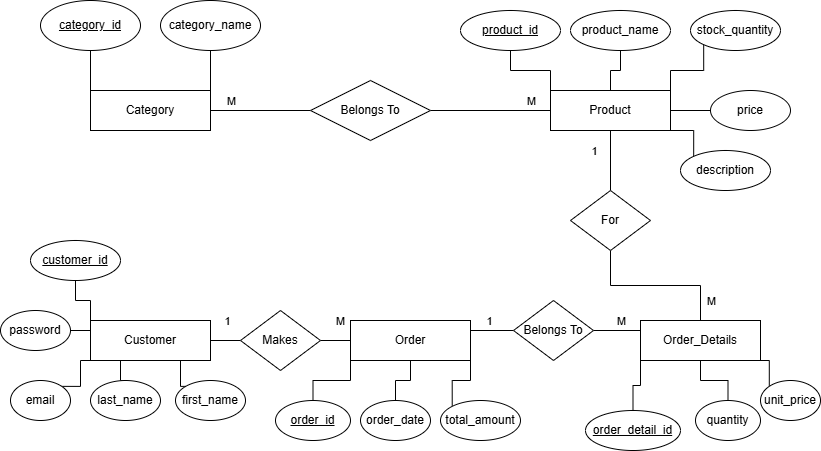

The diagram above was exported from draw.io. Its source (the exported page's mxGraphModel, read from the mxfile embedded in the PNG):
<mxGraphModel dx="786" dy="425" grid="1" gridSize="10" guides="1" tooltips="1" connect="1" arrows="1" fold="1" page="1" pageScale="1" pageWidth="850" pageHeight="1100" math="0" shadow="0" extFonts="Permanent Marker^https://fonts.googleapis.com/css?family=Permanent+Marker">
  <root>
    <mxCell id="0" />
    <mxCell id="1" parent="0" />
    <mxCell id="11lrz3-oYjRV5DSneItg-4" style="edgeStyle=orthogonalEdgeStyle;rounded=0;orthogonalLoop=1;jettySize=auto;html=1;exitX=0;exitY=0;exitDx=0;exitDy=0;entryX=0.5;entryY=1;entryDx=0;entryDy=0;endArrow=none;startFill=0;" parent="1" source="11lrz3-oYjRV5DSneItg-1" target="11lrz3-oYjRV5DSneItg-2" edge="1">
      <mxGeometry relative="1" as="geometry" />
    </mxCell>
    <mxCell id="11lrz3-oYjRV5DSneItg-5" style="edgeStyle=orthogonalEdgeStyle;rounded=0;orthogonalLoop=1;jettySize=auto;html=1;exitX=1;exitY=0;exitDx=0;exitDy=0;entryX=0.5;entryY=1;entryDx=0;entryDy=0;endArrow=none;startFill=0;" parent="1" source="11lrz3-oYjRV5DSneItg-1" target="11lrz3-oYjRV5DSneItg-3" edge="1">
      <mxGeometry relative="1" as="geometry" />
    </mxCell>
    <mxCell id="11lrz3-oYjRV5DSneItg-22" style="edgeStyle=orthogonalEdgeStyle;rounded=0;orthogonalLoop=1;jettySize=auto;html=1;exitX=1;exitY=0.5;exitDx=0;exitDy=0;entryX=0;entryY=0.5;entryDx=0;entryDy=0;endArrow=none;startFill=0;" parent="1" source="11lrz3-oYjRV5DSneItg-1" target="11lrz3-oYjRV5DSneItg-21" edge="1">
      <mxGeometry relative="1" as="geometry" />
    </mxCell>
    <mxCell id="11lrz3-oYjRV5DSneItg-24" value="M" style="edgeLabel;html=1;align=center;verticalAlign=middle;resizable=0;points=[];" parent="11lrz3-oYjRV5DSneItg-22" vertex="1" connectable="0">
      <mxGeometry x="-0.4" y="-3" relative="1" as="geometry">
        <mxPoint x="-10" y="-13" as="offset" />
      </mxGeometry>
    </mxCell>
    <mxCell id="11lrz3-oYjRV5DSneItg-1" value="Category" style="rounded=0;whiteSpace=wrap;html=1;" parent="1" vertex="1">
      <mxGeometry x="110" y="120" width="120" height="40" as="geometry" />
    </mxCell>
    <mxCell id="11lrz3-oYjRV5DSneItg-2" value="&lt;u&gt;category_id&lt;/u&gt;" style="ellipse;whiteSpace=wrap;html=1;" parent="1" vertex="1">
      <mxGeometry x="60" y="30" width="100" height="50" as="geometry" />
    </mxCell>
    <mxCell id="11lrz3-oYjRV5DSneItg-3" value="category_name" style="ellipse;whiteSpace=wrap;html=1;" parent="1" vertex="1">
      <mxGeometry x="180" y="30" width="100" height="50" as="geometry" />
    </mxCell>
    <mxCell id="11lrz3-oYjRV5DSneItg-13" style="edgeStyle=orthogonalEdgeStyle;rounded=0;orthogonalLoop=1;jettySize=auto;html=1;exitX=0;exitY=0;exitDx=0;exitDy=0;endArrow=none;startFill=0;" parent="1" source="11lrz3-oYjRV5DSneItg-6" target="11lrz3-oYjRV5DSneItg-8" edge="1">
      <mxGeometry relative="1" as="geometry" />
    </mxCell>
    <mxCell id="11lrz3-oYjRV5DSneItg-14" style="edgeStyle=orthogonalEdgeStyle;rounded=0;orthogonalLoop=1;jettySize=auto;html=1;exitX=0.5;exitY=0;exitDx=0;exitDy=0;entryX=0.5;entryY=1;entryDx=0;entryDy=0;endArrow=none;startFill=0;" parent="1" source="11lrz3-oYjRV5DSneItg-6" target="11lrz3-oYjRV5DSneItg-9" edge="1">
      <mxGeometry relative="1" as="geometry" />
    </mxCell>
    <mxCell id="11lrz3-oYjRV5DSneItg-17" style="edgeStyle=orthogonalEdgeStyle;rounded=0;orthogonalLoop=1;jettySize=auto;html=1;exitX=1;exitY=0.5;exitDx=0;exitDy=0;entryX=0;entryY=0.5;entryDx=0;entryDy=0;endArrow=none;startFill=0;" parent="1" source="11lrz3-oYjRV5DSneItg-6" target="11lrz3-oYjRV5DSneItg-11" edge="1">
      <mxGeometry relative="1" as="geometry" />
    </mxCell>
    <mxCell id="11lrz3-oYjRV5DSneItg-19" style="edgeStyle=orthogonalEdgeStyle;rounded=0;orthogonalLoop=1;jettySize=auto;html=1;exitX=1;exitY=1;exitDx=0;exitDy=0;entryX=0;entryY=0;entryDx=0;entryDy=0;endArrow=none;startFill=0;" parent="1" source="11lrz3-oYjRV5DSneItg-6" target="11lrz3-oYjRV5DSneItg-10" edge="1">
      <mxGeometry relative="1" as="geometry" />
    </mxCell>
    <mxCell id="11lrz3-oYjRV5DSneItg-20" style="edgeStyle=orthogonalEdgeStyle;rounded=0;orthogonalLoop=1;jettySize=auto;html=1;exitX=1;exitY=0;exitDx=0;exitDy=0;entryX=0;entryY=1;entryDx=0;entryDy=0;endArrow=none;startFill=0;" parent="1" source="11lrz3-oYjRV5DSneItg-6" target="11lrz3-oYjRV5DSneItg-12" edge="1">
      <mxGeometry relative="1" as="geometry" />
    </mxCell>
    <mxCell id="O0zAD-FM10MC8zKZue4K-17" style="edgeStyle=orthogonalEdgeStyle;rounded=0;orthogonalLoop=1;jettySize=auto;html=1;exitX=0.5;exitY=1;exitDx=0;exitDy=0;entryX=0.5;entryY=0;entryDx=0;entryDy=0;endArrow=none;startFill=0;" parent="1" source="11lrz3-oYjRV5DSneItg-6" target="O0zAD-FM10MC8zKZue4K-15" edge="1">
      <mxGeometry relative="1" as="geometry" />
    </mxCell>
    <mxCell id="O0zAD-FM10MC8zKZue4K-19" value="1" style="edgeLabel;html=1;align=center;verticalAlign=middle;resizable=0;points=[];" parent="O0zAD-FM10MC8zKZue4K-17" connectable="0" vertex="1">
      <mxGeometry x="0.1111" y="4" relative="1" as="geometry">
        <mxPoint x="-21" y="-13" as="offset" />
      </mxGeometry>
    </mxCell>
    <mxCell id="11lrz3-oYjRV5DSneItg-6" value="Product" style="rounded=0;whiteSpace=wrap;html=1;" parent="1" vertex="1">
      <mxGeometry x="570" y="120" width="120" height="40" as="geometry" />
    </mxCell>
    <mxCell id="11lrz3-oYjRV5DSneItg-8" value="product_id" style="ellipse;whiteSpace=wrap;html=1;align=center;fontStyle=4;" parent="1" vertex="1">
      <mxGeometry x="480" y="40" width="100" height="40" as="geometry" />
    </mxCell>
    <mxCell id="11lrz3-oYjRV5DSneItg-9" value="product_name" style="ellipse;whiteSpace=wrap;html=1;align=center;" parent="1" vertex="1">
      <mxGeometry x="590" y="40" width="100" height="40" as="geometry" />
    </mxCell>
    <mxCell id="11lrz3-oYjRV5DSneItg-10" value="description" style="ellipse;whiteSpace=wrap;html=1;align=center;" parent="1" vertex="1">
      <mxGeometry x="700" y="180" width="90" height="40" as="geometry" />
    </mxCell>
    <mxCell id="11lrz3-oYjRV5DSneItg-11" value="price" style="ellipse;whiteSpace=wrap;html=1;align=center;" parent="1" vertex="1">
      <mxGeometry x="730" y="120" width="80" height="40" as="geometry" />
    </mxCell>
    <mxCell id="11lrz3-oYjRV5DSneItg-12" value="stock_quantity" style="ellipse;whiteSpace=wrap;html=1;align=center;" parent="1" vertex="1">
      <mxGeometry x="710" y="40" width="90" height="40" as="geometry" />
    </mxCell>
    <mxCell id="11lrz3-oYjRV5DSneItg-23" style="edgeStyle=orthogonalEdgeStyle;rounded=0;orthogonalLoop=1;jettySize=auto;html=1;exitX=1;exitY=0.5;exitDx=0;exitDy=0;entryX=0;entryY=0.5;entryDx=0;entryDy=0;endArrow=none;startFill=0;" parent="1" source="11lrz3-oYjRV5DSneItg-21" target="11lrz3-oYjRV5DSneItg-6" edge="1">
      <mxGeometry relative="1" as="geometry" />
    </mxCell>
    <mxCell id="11lrz3-oYjRV5DSneItg-25" value="M" style="edgeLabel;html=1;align=center;verticalAlign=middle;resizable=0;points=[];" parent="11lrz3-oYjRV5DSneItg-23" vertex="1" connectable="0">
      <mxGeometry x="0.3333" relative="1" as="geometry">
        <mxPoint x="20" y="-10" as="offset" />
      </mxGeometry>
    </mxCell>
    <mxCell id="11lrz3-oYjRV5DSneItg-21" value="Belongs To" style="shape=rhombus;perimeter=rhombusPerimeter;whiteSpace=wrap;html=1;align=center;" parent="1" vertex="1">
      <mxGeometry x="330" y="110" width="120" height="60" as="geometry" />
    </mxCell>
    <mxCell id="11lrz3-oYjRV5DSneItg-32" style="edgeStyle=orthogonalEdgeStyle;rounded=0;orthogonalLoop=1;jettySize=auto;html=1;exitX=0;exitY=0;exitDx=0;exitDy=0;entryX=0.5;entryY=1;entryDx=0;entryDy=0;endArrow=none;startFill=0;" parent="1" source="11lrz3-oYjRV5DSneItg-26" target="11lrz3-oYjRV5DSneItg-27" edge="1">
      <mxGeometry relative="1" as="geometry" />
    </mxCell>
    <mxCell id="11lrz3-oYjRV5DSneItg-36" style="edgeStyle=orthogonalEdgeStyle;rounded=0;orthogonalLoop=1;jettySize=auto;html=1;exitX=0;exitY=0.25;exitDx=0;exitDy=0;entryX=1;entryY=0.5;entryDx=0;entryDy=0;endArrow=none;startFill=0;" parent="1" source="11lrz3-oYjRV5DSneItg-26" target="11lrz3-oYjRV5DSneItg-31" edge="1">
      <mxGeometry relative="1" as="geometry" />
    </mxCell>
    <mxCell id="11lrz3-oYjRV5DSneItg-45" style="edgeStyle=orthogonalEdgeStyle;rounded=0;orthogonalLoop=1;jettySize=auto;html=1;exitX=1;exitY=0.5;exitDx=0;exitDy=0;entryX=0;entryY=0.5;entryDx=0;entryDy=0;endArrow=none;startFill=0;" parent="1" source="11lrz3-oYjRV5DSneItg-26" target="11lrz3-oYjRV5DSneItg-44" edge="1">
      <mxGeometry relative="1" as="geometry" />
    </mxCell>
    <mxCell id="11lrz3-oYjRV5DSneItg-53" value="1" style="edgeLabel;html=1;align=center;verticalAlign=middle;resizable=0;points=[];" parent="11lrz3-oYjRV5DSneItg-45" vertex="1" connectable="0">
      <mxGeometry x="0.2556" y="-2" relative="1" as="geometry">
        <mxPoint x="-3" y="-22" as="offset" />
      </mxGeometry>
    </mxCell>
    <mxCell id="11lrz3-oYjRV5DSneItg-26" value="Customer" style="rounded=0;whiteSpace=wrap;html=1;" parent="1" vertex="1">
      <mxGeometry x="110" y="350" width="120" height="40" as="geometry" />
    </mxCell>
    <mxCell id="11lrz3-oYjRV5DSneItg-27" value="customer_id" style="ellipse;whiteSpace=wrap;html=1;align=center;fontStyle=4;" parent="1" vertex="1">
      <mxGeometry x="50" y="270" width="90" height="40" as="geometry" />
    </mxCell>
    <mxCell id="11lrz3-oYjRV5DSneItg-40" style="edgeStyle=orthogonalEdgeStyle;rounded=0;orthogonalLoop=1;jettySize=auto;html=1;exitX=0;exitY=0;exitDx=0;exitDy=0;entryX=0.75;entryY=1;entryDx=0;entryDy=0;endArrow=none;startFill=0;" parent="1" source="11lrz3-oYjRV5DSneItg-28" target="11lrz3-oYjRV5DSneItg-26" edge="1">
      <mxGeometry relative="1" as="geometry" />
    </mxCell>
    <mxCell id="11lrz3-oYjRV5DSneItg-28" value="first_name" style="ellipse;whiteSpace=wrap;html=1;align=center;" parent="1" vertex="1">
      <mxGeometry x="195" y="410" width="70" height="40" as="geometry" />
    </mxCell>
    <mxCell id="11lrz3-oYjRV5DSneItg-38" style="edgeStyle=orthogonalEdgeStyle;rounded=0;orthogonalLoop=1;jettySize=auto;html=1;exitX=0.5;exitY=0;exitDx=0;exitDy=0;entryX=0.25;entryY=1;entryDx=0;entryDy=0;endArrow=none;startFill=0;" parent="1" source="11lrz3-oYjRV5DSneItg-29" target="11lrz3-oYjRV5DSneItg-26" edge="1">
      <mxGeometry relative="1" as="geometry" />
    </mxCell>
    <mxCell id="11lrz3-oYjRV5DSneItg-29" value="last&lt;span style=&quot;background-color: transparent; color: light-dark(rgb(0, 0, 0), rgb(255, 255, 255));&quot;&gt;_name&lt;/span&gt;" style="ellipse;whiteSpace=wrap;html=1;align=center;" parent="1" vertex="1">
      <mxGeometry x="110" y="410" width="70" height="40" as="geometry" />
    </mxCell>
    <mxCell id="11lrz3-oYjRV5DSneItg-37" style="edgeStyle=orthogonalEdgeStyle;rounded=0;orthogonalLoop=1;jettySize=auto;html=1;exitX=1;exitY=0;exitDx=0;exitDy=0;entryX=0;entryY=1;entryDx=0;entryDy=0;endArrow=none;startFill=0;" parent="1" source="11lrz3-oYjRV5DSneItg-30" target="11lrz3-oYjRV5DSneItg-26" edge="1">
      <mxGeometry relative="1" as="geometry">
        <Array as="points">
          <mxPoint x="100" y="416" />
          <mxPoint x="100" y="390" />
        </Array>
      </mxGeometry>
    </mxCell>
    <mxCell id="11lrz3-oYjRV5DSneItg-30" value="email" style="ellipse;whiteSpace=wrap;html=1;align=center;" parent="1" vertex="1">
      <mxGeometry x="30" y="410" width="60" height="40" as="geometry" />
    </mxCell>
    <mxCell id="11lrz3-oYjRV5DSneItg-31" value="password" style="ellipse;whiteSpace=wrap;html=1;align=center;" parent="1" vertex="1">
      <mxGeometry x="20" y="340" width="70" height="40" as="geometry" />
    </mxCell>
    <mxCell id="11lrz3-oYjRV5DSneItg-47" style="edgeStyle=orthogonalEdgeStyle;rounded=0;orthogonalLoop=1;jettySize=auto;html=1;exitX=0;exitY=0.5;exitDx=0;exitDy=0;entryX=1;entryY=0.5;entryDx=0;entryDy=0;endArrow=none;startFill=0;" parent="1" source="11lrz3-oYjRV5DSneItg-41" target="11lrz3-oYjRV5DSneItg-44" edge="1">
      <mxGeometry relative="1" as="geometry" />
    </mxCell>
    <mxCell id="11lrz3-oYjRV5DSneItg-54" value="M" style="edgeLabel;html=1;align=center;verticalAlign=middle;resizable=0;points=[];" parent="11lrz3-oYjRV5DSneItg-47" vertex="1" connectable="0">
      <mxGeometry x="-0.3889" y="-2" relative="1" as="geometry">
        <mxPoint x="-2" y="-18" as="offset" />
      </mxGeometry>
    </mxCell>
    <mxCell id="11lrz3-oYjRV5DSneItg-49" style="edgeStyle=orthogonalEdgeStyle;rounded=0;orthogonalLoop=1;jettySize=auto;html=1;exitX=0;exitY=1;exitDx=0;exitDy=0;entryX=0.5;entryY=0;entryDx=0;entryDy=0;endArrow=none;startFill=0;" parent="1" source="11lrz3-oYjRV5DSneItg-41" target="11lrz3-oYjRV5DSneItg-42" edge="1">
      <mxGeometry relative="1" as="geometry" />
    </mxCell>
    <mxCell id="11lrz3-oYjRV5DSneItg-51" style="edgeStyle=orthogonalEdgeStyle;rounded=0;orthogonalLoop=1;jettySize=auto;html=1;exitX=0.5;exitY=1;exitDx=0;exitDy=0;endArrow=none;startFill=0;" parent="1" source="11lrz3-oYjRV5DSneItg-41" target="11lrz3-oYjRV5DSneItg-48" edge="1">
      <mxGeometry relative="1" as="geometry" />
    </mxCell>
    <mxCell id="11lrz3-oYjRV5DSneItg-52" style="edgeStyle=orthogonalEdgeStyle;rounded=0;orthogonalLoop=1;jettySize=auto;html=1;exitX=1;exitY=1;exitDx=0;exitDy=0;entryX=0;entryY=0;entryDx=0;entryDy=0;endArrow=none;startFill=0;" parent="1" source="11lrz3-oYjRV5DSneItg-41" target="11lrz3-oYjRV5DSneItg-50" edge="1">
      <mxGeometry relative="1" as="geometry" />
    </mxCell>
    <mxCell id="O0zAD-FM10MC8zKZue4K-10" style="edgeStyle=orthogonalEdgeStyle;rounded=0;orthogonalLoop=1;jettySize=auto;html=1;exitX=1;exitY=0.25;exitDx=0;exitDy=0;entryX=0;entryY=0.5;entryDx=0;entryDy=0;endArrow=none;startFill=0;" parent="1" source="11lrz3-oYjRV5DSneItg-41" target="O0zAD-FM10MC8zKZue4K-9" edge="1">
      <mxGeometry relative="1" as="geometry" />
    </mxCell>
    <mxCell id="O0zAD-FM10MC8zKZue4K-13" value="1" style="edgeLabel;html=1;align=center;verticalAlign=middle;resizable=0;points=[];" parent="O0zAD-FM10MC8zKZue4K-10" connectable="0" vertex="1">
      <mxGeometry x="-0.1473" y="4" relative="1" as="geometry">
        <mxPoint y="-6" as="offset" />
      </mxGeometry>
    </mxCell>
    <mxCell id="11lrz3-oYjRV5DSneItg-41" value="Order" style="rounded=0;whiteSpace=wrap;html=1;" parent="1" vertex="1">
      <mxGeometry x="370" y="350" width="120" height="40" as="geometry" />
    </mxCell>
    <mxCell id="11lrz3-oYjRV5DSneItg-42" value="order_id" style="ellipse;whiteSpace=wrap;html=1;align=center;fontStyle=4;" parent="1" vertex="1">
      <mxGeometry x="295" y="430" width="75" height="40" as="geometry" />
    </mxCell>
    <mxCell id="11lrz3-oYjRV5DSneItg-44" value="Makes" style="shape=rhombus;perimeter=rhombusPerimeter;whiteSpace=wrap;html=1;align=center;" parent="1" vertex="1">
      <mxGeometry x="260" y="340" width="80" height="60" as="geometry" />
    </mxCell>
    <mxCell id="11lrz3-oYjRV5DSneItg-48" value="order_date" style="ellipse;whiteSpace=wrap;html=1;align=center;" parent="1" vertex="1">
      <mxGeometry x="380" y="430" width="70" height="40" as="geometry" />
    </mxCell>
    <mxCell id="11lrz3-oYjRV5DSneItg-50" value="total_amount" style="ellipse;whiteSpace=wrap;html=1;align=center;" parent="1" vertex="1">
      <mxGeometry x="460" y="430" width="80" height="40" as="geometry" />
    </mxCell>
    <mxCell id="O0zAD-FM10MC8zKZue4K-7" style="edgeStyle=orthogonalEdgeStyle;rounded=0;orthogonalLoop=1;jettySize=auto;html=1;exitX=0.5;exitY=1;exitDx=0;exitDy=0;entryX=0.5;entryY=0;entryDx=0;entryDy=0;endArrow=none;startFill=0;" parent="1" source="O0zAD-FM10MC8zKZue4K-1" target="O0zAD-FM10MC8zKZue4K-5" edge="1">
      <mxGeometry relative="1" as="geometry" />
    </mxCell>
    <mxCell id="O0zAD-FM10MC8zKZue4K-8" style="edgeStyle=orthogonalEdgeStyle;rounded=0;orthogonalLoop=1;jettySize=auto;html=1;exitX=1;exitY=1;exitDx=0;exitDy=0;entryX=0;entryY=0;entryDx=0;entryDy=0;endArrow=none;startFill=0;" parent="1" source="O0zAD-FM10MC8zKZue4K-1" target="O0zAD-FM10MC8zKZue4K-6" edge="1">
      <mxGeometry relative="1" as="geometry" />
    </mxCell>
    <mxCell id="O0zAD-FM10MC8zKZue4K-16" style="edgeStyle=orthogonalEdgeStyle;rounded=0;orthogonalLoop=1;jettySize=auto;html=1;exitX=0.5;exitY=0;exitDx=0;exitDy=0;endArrow=none;startFill=0;" parent="1" source="O0zAD-FM10MC8zKZue4K-1" target="O0zAD-FM10MC8zKZue4K-15" edge="1">
      <mxGeometry relative="1" as="geometry" />
    </mxCell>
    <mxCell id="O0zAD-FM10MC8zKZue4K-18" value="M" style="edgeLabel;html=1;align=center;verticalAlign=middle;resizable=0;points=[];" parent="O0zAD-FM10MC8zKZue4K-16" connectable="0" vertex="1">
      <mxGeometry x="-0.2042" y="1" relative="1" as="geometry">
        <mxPoint x="39" y="14" as="offset" />
      </mxGeometry>
    </mxCell>
    <mxCell id="r9W92REdUzYamCVi5cW4-2" style="edgeStyle=orthogonalEdgeStyle;rounded=0;orthogonalLoop=1;jettySize=auto;html=1;exitX=0;exitY=1;exitDx=0;exitDy=0;endArrow=none;startFill=0;" parent="1" source="O0zAD-FM10MC8zKZue4K-1" target="O0zAD-FM10MC8zKZue4K-2" edge="1">
      <mxGeometry relative="1" as="geometry" />
    </mxCell>
    <mxCell id="O0zAD-FM10MC8zKZue4K-1" value="Order_Details" style="rounded=0;whiteSpace=wrap;html=1;" parent="1" vertex="1">
      <mxGeometry x="660" y="350" width="120" height="40" as="geometry" />
    </mxCell>
    <mxCell id="O0zAD-FM10MC8zKZue4K-2" value="order_detail_id" style="ellipse;whiteSpace=wrap;html=1;align=center;fontStyle=4;" parent="1" vertex="1">
      <mxGeometry x="605" y="440" width="95" height="40" as="geometry" />
    </mxCell>
    <mxCell id="O0zAD-FM10MC8zKZue4K-5" value="quantity" style="ellipse;whiteSpace=wrap;html=1;align=center;" parent="1" vertex="1">
      <mxGeometry x="715" y="430" width="65" height="40" as="geometry" />
    </mxCell>
    <mxCell id="O0zAD-FM10MC8zKZue4K-6" value="unit_price" style="ellipse;whiteSpace=wrap;html=1;align=center;" parent="1" vertex="1">
      <mxGeometry x="780" y="410" width="60" height="40" as="geometry" />
    </mxCell>
    <mxCell id="O0zAD-FM10MC8zKZue4K-11" style="edgeStyle=orthogonalEdgeStyle;rounded=0;orthogonalLoop=1;jettySize=auto;html=1;exitX=1;exitY=0.5;exitDx=0;exitDy=0;entryX=0;entryY=0.25;entryDx=0;entryDy=0;endArrow=none;startFill=0;" parent="1" source="O0zAD-FM10MC8zKZue4K-9" target="O0zAD-FM10MC8zKZue4K-1" edge="1">
      <mxGeometry relative="1" as="geometry" />
    </mxCell>
    <mxCell id="O0zAD-FM10MC8zKZue4K-14" value="M" style="edgeLabel;html=1;align=center;verticalAlign=middle;resizable=0;points=[];" parent="O0zAD-FM10MC8zKZue4K-11" connectable="0" vertex="1">
      <mxGeometry x="0.1206" y="4" relative="1" as="geometry">
        <mxPoint x="1" y="-6" as="offset" />
      </mxGeometry>
    </mxCell>
    <mxCell id="O0zAD-FM10MC8zKZue4K-9" value="Belongs To" style="shape=rhombus;perimeter=rhombusPerimeter;whiteSpace=wrap;html=1;align=center;" parent="1" vertex="1">
      <mxGeometry x="533" y="330" width="80" height="60" as="geometry" />
    </mxCell>
    <mxCell id="O0zAD-FM10MC8zKZue4K-15" value="For" style="shape=rhombus;perimeter=rhombusPerimeter;whiteSpace=wrap;html=1;align=center;" parent="1" vertex="1">
      <mxGeometry x="590" y="220" width="80" height="60" as="geometry" />
    </mxCell>
  </root>
</mxGraphModel>